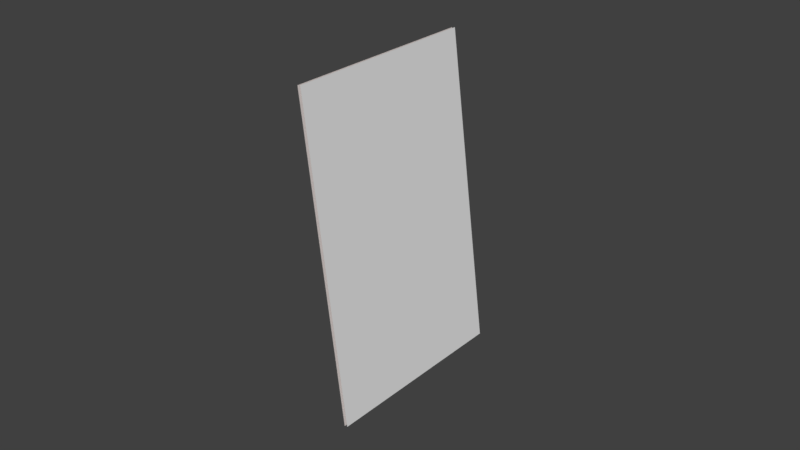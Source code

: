 # Source: paper.blend  (saved by Blender 2.79.0; exported with 4.5.12 LTS)
import bpy
from mathutils import Matrix  # noqa: F401  (used for matrix-valued properties, if any)

bpy.ops.wm.read_factory_settings(use_empty=True)
scene = bpy.context.scene
scene.name = 'Scene'

# ---- collections
col_collection_1 = bpy.data.collections.new('Collection 1'); scene.collection.children.link(col_collection_1)

# ---- materials (node trees are filled in below, after node groups)
mat_canvas = bpy.data.materials.new('canvas')
mat_canvas.alpha_threshold = 0.0
mat_canvas.use_transparent_shadow = False
mat_canvas.roughness = 0.5
mat_paper = bpy.data.materials.new('paper')
mat_paper.alpha_threshold = 0.0
mat_paper.use_transparent_shadow = False
mat_paper.diffuse_color = (0.6738, 0.6117, 0.5934, 1.0)
mat_paper.specular_color = (0.7613, 0.7178, 0.6516)
mat_paper.roughness = 0.5
mat_paper.specular_intensity = 0.3202

# ---- material node trees

# ---- world
world_world = bpy.data.worlds.new('World'); scene.world = world_world
world_world.color = (0.05088, 0.05088, 0.05088)
world_world.use_sun_shadow = False
world_world.sun_shadow_jitter_overblur = 0.0
world_world.cycles.sampling_method = 'MANUAL'

# ---- meshes
me_plane_002 = bpy.data.meshes.new('Plane.002')
me_plane_002.from_pydata([(-1.578, -1.0, -3.427e-07), (2.229, -1.0, 3.695e-06), (-1.578, 1.0, -3.427e-07), (2.229, 1.0, 3.695e-06)], [], [(0, 1, 3, 2)])
_uv = me_plane_002.uv_layers.new(name='UVMap')
_uv.uv.foreach_set('vector', [0.007347, 0.9865, 0.007347, 0.01345, 0.5185, 0.01345, 0.5185, 0.9865])
me_plane_002.materials.append(mat_canvas)
me_plane_002.use_remesh_preserve_volume = False
me_plane_002.use_remesh_preserve_attributes = False
me_plane_002.use_mirror_vertex_groups = False
me_plane_002.update()
me_plane = bpy.data.meshes.new('Plane')
me_plane.from_pydata([(-1.578, -1.0, -3.427e-07), (2.229, -1.0, 3.695e-06), (-1.578, 1.0, -3.427e-07), (2.229, 1.0, 3.695e-06)], [], [(0, 1, 3, 2)])
_uv = me_plane.uv_layers.new(name='UVMap')
_uv.uv.foreach_set('vector', [0.007347, 0.9865, 0.007347, 0.01345, 0.5185, 0.01345, 0.5185, 0.9865])
me_plane.materials.append(mat_paper)
me_plane.use_remesh_preserve_volume = False
me_plane.use_remesh_preserve_attributes = False
me_plane.use_mirror_vertex_groups = False
me_plane.update()

# ---- objects
ob_paper_canvas = bpy.data.objects.new('paper_canvas', me_plane_002)
ob_radio_note_paper = bpy.data.objects.new('radio_note_paper', me_plane)

# ---- transforms, parenting, visibility, modifiers, constraints
ob_paper_canvas.location = (-3.886, -0.004136, 0.9026)
ob_paper_canvas.rotation_euler = (0.0, 1.441, 0.0)
ob_paper_canvas.scale = (0.02682, 0.03246, 0.02682)
ob_paper_canvas.lineart.crease_threshold = 0.0
ob_radio_note_paper.location = (-3.887, -0.004136, 0.9024)
ob_radio_note_paper.rotation_euler = (0.0, 1.441, 0.0)
ob_radio_note_paper.scale = (0.02682, 0.03246, 0.02682)
ob_radio_note_paper.lineart.crease_threshold = 0.0

# ---- collection membership
col_collection_1.objects.link(ob_paper_canvas)
col_collection_1.objects.link(ob_radio_note_paper)

# ---- scene / render settings (as saved in the file)
scene.frame_start = 1; scene.frame_end = 250; scene.frame_set(1)
scene.render.engine = 'BLENDER_EEVEE_NEXT'
scene.render.resolution_percentage = 50
scene.render.dither_intensity = 0.0
scene.cycles.use_denoising = False
scene.cycles.samples = 128
scene.cycles.sampling_pattern = 'TABULATED_SOBOL'
scene.cycles.use_adaptive_sampling = False
scene.cycles.use_light_tree = False
scene.cycles.blur_glossy = 0.0
scene.cycles.sample_clamp_indirect = 0.0
scene.view_settings.view_transform = 'Standard'
bpy.context.view_layer.update()

# ---- added for rendering (the .blend has no active camera and no usable light): camera, sun
cam_auto = bpy.data.cameras.new('AutoCamera')
cam_auto.lens = 50.0
cam_auto.sensor_width = 36.0
cam_auto.clip_end = 1000.0
ob_auto_camera = bpy.data.objects.new('AutoCamera', cam_auto)
scene.collection.objects.link(ob_auto_camera)
ob_auto_camera.location = (-3.70041, -0.22619, 1.04186)
ob_auto_camera.rotation_euler = (1.09748, -7.21219e-08, 0.694738)
scene.camera = ob_auto_camera
light_auto_sun = bpy.data.lights.new('AutoSun', 'SUN')
light_auto_sun.energy = 3.0
light_auto_sun.angle = 0.0523599
ob_auto_sun = bpy.data.objects.new('AutoSun', light_auto_sun)
scene.collection.objects.link(ob_auto_sun)
ob_auto_sun.rotation_euler = (0.872665, 0.174533, 0.523599)
bpy.context.view_layer.update()
